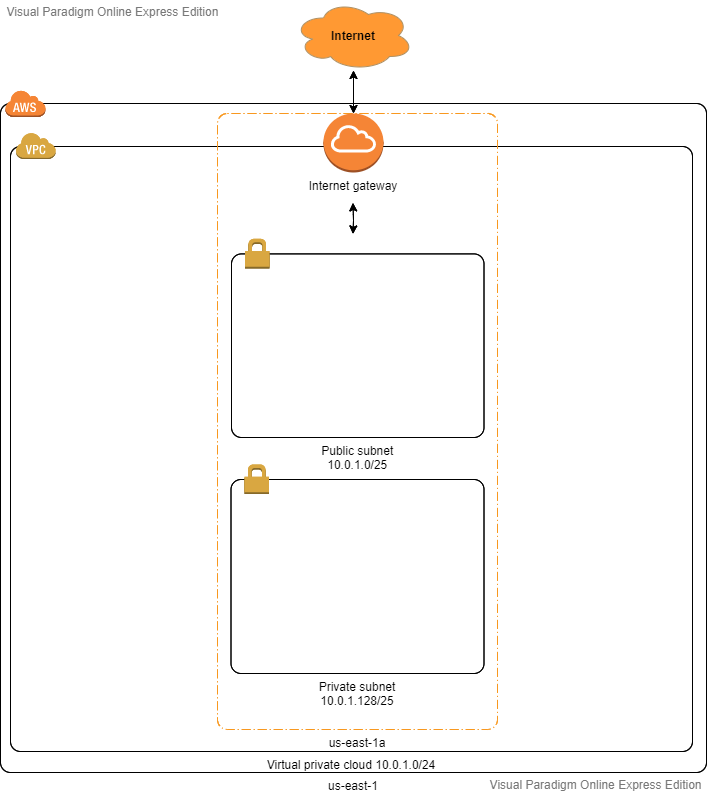

The diagram above was exported from draw.io. Its source (the exported page's mxGraphModel, read from the mxfile embedded in the PNG):
<mxGraphModel version="20201109" sfct="TR2iw4lyPs9hCS5jLJAIDE1aQWMFzup7VvKntd8BexGbOr3XUHY0kg6ZomfqcN" diagramType="BlockDiagram" vpId="ge6wyW6C0MBwuAF_" gridEnabled="false" gridColor="#d0d0d0" gridSize="10" guidesEnabled="true" textAutoFontSize="false" shapeCaptionAutoFontSize="false" fitTextToContent="false" pageVisible="true" page="1" fixedPaging="undefined" pageWidth="1169" pageHeight="827" connectionArrowsEnabled="true" connectionPointsEnabled="true" mathEnabled="false" shadowVisible="false" connectorAlwaysOnTop="true">
  <root>
    <UserObject label="" modelVpId="7u6wyW6C0MBwuAF7" vpId="7u6wyW6C0MBwuAF8" id="0">
      <mxCell />
    </UserObject>
    <UserObject label="" modelVpId="Hu6wyW6C0MBwuAF9" vpId="Hu6wyW6C0MBwuAF." id="1">
      <mxCell parent="0" />
    </UserObject>
    <UserObject label="us-east-1" vpId="Sd83SW6C0MBwuABs" modelUuid="2a107fb5-1fc1-4b04-b349-b4a6f117cf76" modelVpId="Sd83SW6C0MBwuABt" id="2">
      <mxCell style="shape=ze8.Xx.MUO.Vbe3x.MUO_zde3u;fillColor=none;verticalLabelPosition=bottom;verticalAlign=top" vertex="1" parent="1">
        <mxGeometry x="65" y="83" width="706" height="689" as="geometry" />
      </mxCell>
    </UserObject>
    <UserObject label="Virtual private cloud 10.0.1.0/24" vpId="Sd83SW6C0MBwuABu" modelUuid="75453dd3-318d-4fd3-97c6-40437e8eb5ad" modelVpId="Sd83SW6C0MBwuABv" id="3">
      <mxCell style="shape=ze8.Xx.MUO.Vbe3x.XKbr3Md_xbKXMrp_zde3u;fillColor=none;verticalLabelPosition=bottom;verticalAlign=top" vertex="1" parent="2">
        <mxGeometry x="10" y="43" width="682" height="625" as="geometry" />
      </mxCell>
    </UserObject>
    <UserObject label="us-east-1a" vpId="Sd83SW6C0MBwuABw" modelUuid="0b88d7a0-b8ae-4008-89db-c7701199b939" modelVpId="Sd83SW6C0MBwuABx" id="4">
      <mxCell style="shape=ze8.Xx.MUO.Vbe3x.MXMKdMFdp_0eBp;fillColor=none;verticalLabelPosition=bottom;verticalAlign=top;strokeColor=#F8981F" vertex="1" parent="3">
        <mxGeometry x="207" y="-13" width="280" height="616.0000000000001" as="geometry" />
      </mxCell>
    </UserObject>
    <UserObject label="Public subnet &#10;10.0.1.0/25" vpId="Sd83SW6C0MBwuABy" modelUuid="43ad2341-8f25-4a31-b776-0dc070598024" modelVpId="Sd83SW6C0MBwuABz" id="5">
      <mxCell style="shape=ze8.Xx.MUO.Vbe3x.Xxz_O3FBpr;fillColor=none;verticalLabelPosition=bottom;verticalAlign=top" vertex="1" parent="4">
        <mxGeometry x="14" y="120.4" width="252.5" height="203.6" as="geometry" />
      </mxCell>
    </UserObject>
    <UserObject label="Private subnet &#10;10.0.1.128/25" vpId="Sd83SW6C0MBwuAB0" modelUuid="853b63cb-6fb2-48a9-997b-c17f2901f38a" modelVpId="yd83SW6C0MBwuAB1" id="6">
      <mxCell style="shape=ze8.Xx.MUO.Vbe3x.Xxz_O3FBpr;fillColor=none;verticalLabelPosition=bottom;verticalAlign=top" vertex="1" parent="4">
        <mxGeometry x="13.5" y="346" width="253" height="214" as="geometry" />
      </mxCell>
    </UserObject>
    <UserObject label="" vpId="kz2vSW6C0MBwuAEv" modelUuid="be4fd389-4c68-4d67-9156-b91d827f073c" modelVpId="kz2vSW6C0MBwuAEw" id="7">
      <mxCell style="endArrow=classic;startArrow=classic;html=1;freeEdge=1;" edge="1" parent="4">
        <mxGeometry width="50" height="50" relative="1" as="geometry">
          <mxPoint x="135.5" y="120.4" as="sourcePoint" />
          <mxPoint x="135.5" y="89.4" as="targetPoint" />
          <mxPoint x="418" y="217" as="edgeLabelOffset" />
          <Array as="points">
            <mxPoint x="136" y="107" />
          </Array>
        </mxGeometry>
        <Array as="absPoints">
          <mxPoint x="418" y="233" />
          <mxPoint x="418" y="220" />
          <mxPoint x="418" y="202" />
        </Array>
      </mxCell>
    </UserObject>
    <UserObject label="Internet gateway" vpId="yd83SW6C0MBwuAB2" modelUuid="7d96dbec-2646-492b-8d9c-d46c9d8d6a26" modelVpId="yd83SW6C0MBwuAB3" id="8">
      <mxCell style="shape=ze8.Xx.MUO.ze8x3rp.M8M0eB_Xxz_KBrpbBpr_VMrpUMY;verticalLabelPosition=bottom;verticalAlign=top;fillColor=#FF8000;" vertex="1" parent="4">
        <mxGeometry x="106" width="60" height="59" as="geometry" />
      </mxCell>
    </UserObject>
    <UserObject label="&lt;b&gt;Internet&lt;/b&gt;" vpId="yd83SW6C0MBwuAB6" modelUuid="e7983b57-3d33-4c68-9415-0cc12939baf5" modelVpId="yd83SW6C0MBwuAB7" id="9">
      <mxCell style="ellipse;shape=zde3u;whiteSpace=wrap;html=1;fillColor=#FF9933;strokeColor=#AF9164;" vertex="1" parent="1">
        <mxGeometry x="358" width="120" height="70" as="geometry" />
      </mxCell>
    </UserObject>
    <UserObject label="" vpId="k20vSW6C0MBwuAET" modelUuid="389c9ce9-0d61-4c9e-9a38-5b9556c3e204" modelVpId="U20vSW6C0MBwuAEU" id="10">
      <mxCell style="endArrow=classic;startArrow=classic;html=1;freeEdge=1;" edge="1" source="8" target="9" parent="1">
        <mxGeometry width="50" height="50" relative="1" as="geometry">
          <mxPoint x="369.3" y="120" as="sourcePoint" />
          <mxPoint x="419.3" y="70" as="targetPoint" />
          <mxPoint x="418" y="91" as="edgeLabelOffset" />
        </mxGeometry>
        <Array as="absPoints">
          <mxPoint x="418" y="113" />
          <mxPoint x="418" y="70" />
        </Array>
      </mxCell>
    </UserObject>
  </root>
  <PaletteTabs>
    <Item tab="palette-tab-shapes" />
  </PaletteTabs>
  <LibraryIds>
    <Item id="df8ad404-9132-4505-bcc9-26ded1896e50" />
  </LibraryIds>
</mxGraphModel>